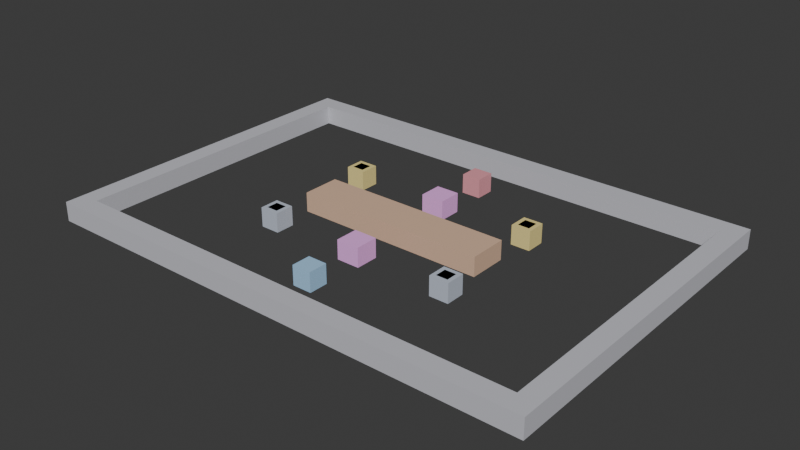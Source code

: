 # Source: 2D_.blend  (saved by Blender 4.5.91; exported with 4.5.12 LTS)
import bpy
from mathutils import Matrix  # noqa: F401  (used for matrix-valued properties, if any)

bpy.ops.wm.read_factory_settings(use_empty=True)
scene = bpy.context.scene
scene.name = '2D寻路示例'

# ---- collections
col_collection = bpy.data.collections.new('Collection'); scene.collection.children.link(col_collection)

# ---- materials (node trees are filled in below, after node groups)
mat_x = bpy.data.materials.new('墙_上_材质')
mat_x_1 = bpy.data.materials.new('墙_下_材质')
mat_x_2 = bpy.data.materials.new('墙_左_材质')
mat_x_3 = bpy.data.materials.new('墙_右_材质')
mat_x_4 = bpy.data.materials.new('中间障碍_材质')
mat_x_5 = bpy.data.materials.new('追踪者_材质')
mat_x_6 = bpy.data.materials.new('小玩家_材质')
mat_x_7 = bpy.data.materials.new('避障甲_材质')
mat_x_8 = bpy.data.materials.new('避障乙_材质')
mat_x_9 = bpy.data.materials.new('终点甲_材质')
mat_x_10 = bpy.data.materials.new('终点乙_材质')
mat_x_11 = bpy.data.materials.new('对照丙_材质')
mat_x_12 = bpy.data.materials.new('对照丁_材质')
mat_x_13 = bpy.data.materials.new('终点丙_材质')
mat_x_14 = bpy.data.materials.new('终点丁_材质')
mat_x_15 = bpy.data.materials.new('幽灵甲_材质')
mat_x_16 = bpy.data.materials.new('幽灵乙_材质')

# ---- material node trees
mat_x.use_nodes = True; mat_x.node_tree.nodes.clear()
_N = mat_x.node_tree.nodes; _L = mat_x.node_tree.links
n0 = _N.new('ShaderNodeBsdfPrincipled'); n0.name = 'Principled BSDF'; n0.location = (-200, 100)
n0.inputs[0].default_value = (0.6, 0.6, 0.65, 1.0)
n1 = _N.new('ShaderNodeOutputMaterial'); n1.name = 'Material Output'; n1.location = (200, 100)
_L.new(n0.outputs[0], n1.inputs[0])
n1.is_active_output = True
mat_x_1.use_nodes = True; mat_x_1.node_tree.nodes.clear()
_N = mat_x_1.node_tree.nodes; _L = mat_x_1.node_tree.links
n0 = _N.new('ShaderNodeBsdfPrincipled'); n0.name = 'Principled BSDF'; n0.location = (-200, 100)
n0.inputs[0].default_value = (0.6, 0.6, 0.65, 1.0)
n1 = _N.new('ShaderNodeOutputMaterial'); n1.name = 'Material Output'; n1.location = (200, 100)
_L.new(n0.outputs[0], n1.inputs[0])
n1.is_active_output = True
mat_x_2.use_nodes = True; mat_x_2.node_tree.nodes.clear()
_N = mat_x_2.node_tree.nodes; _L = mat_x_2.node_tree.links
n0 = _N.new('ShaderNodeBsdfPrincipled'); n0.name = 'Principled BSDF'; n0.location = (-200, 100)
n0.inputs[0].default_value = (0.6, 0.6, 0.65, 1.0)
n1 = _N.new('ShaderNodeOutputMaterial'); n1.name = 'Material Output'; n1.location = (200, 100)
_L.new(n0.outputs[0], n1.inputs[0])
n1.is_active_output = True
mat_x_3.use_nodes = True; mat_x_3.node_tree.nodes.clear()
_N = mat_x_3.node_tree.nodes; _L = mat_x_3.node_tree.links
n0 = _N.new('ShaderNodeBsdfPrincipled'); n0.name = 'Principled BSDF'; n0.location = (-200, 100)
n0.inputs[0].default_value = (0.6, 0.6, 0.65, 1.0)
n1 = _N.new('ShaderNodeOutputMaterial'); n1.name = 'Material Output'; n1.location = (200, 100)
_L.new(n0.outputs[0], n1.inputs[0])
n1.is_active_output = True
mat_x_4.use_nodes = True; mat_x_4.node_tree.nodes.clear()
_N = mat_x_4.node_tree.nodes; _L = mat_x_4.node_tree.links
n0 = _N.new('ShaderNodeBsdfPrincipled'); n0.name = 'Principled BSDF'; n0.location = (-200, 100)
n0.inputs[0].default_value = (0.75, 0.5, 0.35, 1.0)
n1 = _N.new('ShaderNodeOutputMaterial'); n1.name = 'Material Output'; n1.location = (200, 100)
_L.new(n0.outputs[0], n1.inputs[0])
n1.is_active_output = True
mat_x_5.use_nodes = True; mat_x_5.node_tree.nodes.clear()
_N = mat_x_5.node_tree.nodes; _L = mat_x_5.node_tree.links
n0 = _N.new('ShaderNodeBsdfPrincipled'); n0.name = 'Principled BSDF'; n0.location = (-200, 100)
n0.inputs[0].default_value = (0.85, 0.35, 0.4, 1.0)
n1 = _N.new('ShaderNodeOutputMaterial'); n1.name = 'Material Output'; n1.location = (200, 100)
_L.new(n0.outputs[0], n1.inputs[0])
n1.is_active_output = True
mat_x_6.use_nodes = True; mat_x_6.node_tree.nodes.clear()
_N = mat_x_6.node_tree.nodes; _L = mat_x_6.node_tree.links
n0 = _N.new('ShaderNodeBsdfPrincipled'); n0.name = 'Principled BSDF'; n0.location = (-200, 100)
n0.inputs[0].default_value = (0.4, 0.65, 0.9, 1.0)
n1 = _N.new('ShaderNodeOutputMaterial'); n1.name = 'Material Output'; n1.location = (200, 100)
_L.new(n0.outputs[0], n1.inputs[0])
n1.is_active_output = True
mat_x_7.use_nodes = True; mat_x_7.node_tree.nodes.clear()
_N = mat_x_7.node_tree.nodes; _L = mat_x_7.node_tree.links
n0 = _N.new('ShaderNodeBsdfPrincipled'); n0.name = 'Principled BSDF'; n0.location = (-200, 100)
n0.inputs[0].default_value = (0.9, 0.75, 0.3, 1.0)
n1 = _N.new('ShaderNodeOutputMaterial'); n1.name = 'Material Output'; n1.location = (200, 100)
_L.new(n0.outputs[0], n1.inputs[0])
n1.is_active_output = True
mat_x_8.use_nodes = True; mat_x_8.node_tree.nodes.clear()
_N = mat_x_8.node_tree.nodes; _L = mat_x_8.node_tree.links
n0 = _N.new('ShaderNodeBsdfPrincipled'); n0.name = 'Principled BSDF'; n0.location = (-200, 100)
n0.inputs[0].default_value = (0.9, 0.75, 0.3, 1.0)
n1 = _N.new('ShaderNodeOutputMaterial'); n1.name = 'Material Output'; n1.location = (200, 100)
_L.new(n0.outputs[0], n1.inputs[0])
n1.is_active_output = True
mat_x_9.use_nodes = True; mat_x_9.node_tree.nodes.clear()
_N = mat_x_9.node_tree.nodes; _L = mat_x_9.node_tree.links
n0 = _N.new('ShaderNodeBsdfPrincipled'); n0.name = 'Principled BSDF'; n0.location = (-200, 100)
n0.inputs[0].default_value = (0.45, 0.9, 0.5, 1.0)
n1 = _N.new('ShaderNodeOutputMaterial'); n1.name = 'Material Output'; n1.location = (200, 100)
_L.new(n0.outputs[0], n1.inputs[0])
n1.is_active_output = True
mat_x_10.use_nodes = True; mat_x_10.node_tree.nodes.clear()
_N = mat_x_10.node_tree.nodes; _L = mat_x_10.node_tree.links
n0 = _N.new('ShaderNodeBsdfPrincipled'); n0.name = 'Principled BSDF'; n0.location = (-200, 100)
n0.inputs[0].default_value = (0.45, 0.9, 0.5, 1.0)
n1 = _N.new('ShaderNodeOutputMaterial'); n1.name = 'Material Output'; n1.location = (200, 100)
_L.new(n0.outputs[0], n1.inputs[0])
n1.is_active_output = True
mat_x_11.use_nodes = True; mat_x_11.node_tree.nodes.clear()
_N = mat_x_11.node_tree.nodes; _L = mat_x_11.node_tree.links
n0 = _N.new('ShaderNodeBsdfPrincipled'); n0.name = 'Principled BSDF'; n0.location = (-200, 100)
n0.inputs[0].default_value = (0.55, 0.6, 0.7, 1.0)
n1 = _N.new('ShaderNodeOutputMaterial'); n1.name = 'Material Output'; n1.location = (200, 100)
_L.new(n0.outputs[0], n1.inputs[0])
n1.is_active_output = True
mat_x_12.use_nodes = True; mat_x_12.node_tree.nodes.clear()
_N = mat_x_12.node_tree.nodes; _L = mat_x_12.node_tree.links
n0 = _N.new('ShaderNodeBsdfPrincipled'); n0.name = 'Principled BSDF'; n0.location = (-200, 100)
n0.inputs[0].default_value = (0.55, 0.6, 0.7, 1.0)
n1 = _N.new('ShaderNodeOutputMaterial'); n1.name = 'Material Output'; n1.location = (200, 100)
_L.new(n0.outputs[0], n1.inputs[0])
n1.is_active_output = True
mat_x_13.use_nodes = True; mat_x_13.node_tree.nodes.clear()
_N = mat_x_13.node_tree.nodes; _L = mat_x_13.node_tree.links
n0 = _N.new('ShaderNodeBsdfPrincipled'); n0.name = 'Principled BSDF'; n0.location = (-200, 100)
n0.inputs[0].default_value = (0.45, 0.9, 0.5, 1.0)
n1 = _N.new('ShaderNodeOutputMaterial'); n1.name = 'Material Output'; n1.location = (200, 100)
_L.new(n0.outputs[0], n1.inputs[0])
n1.is_active_output = True
mat_x_14.use_nodes = True; mat_x_14.node_tree.nodes.clear()
_N = mat_x_14.node_tree.nodes; _L = mat_x_14.node_tree.links
n0 = _N.new('ShaderNodeBsdfPrincipled'); n0.name = 'Principled BSDF'; n0.location = (-200, 100)
n0.inputs[0].default_value = (0.45, 0.9, 0.5, 1.0)
n1 = _N.new('ShaderNodeOutputMaterial'); n1.name = 'Material Output'; n1.location = (200, 100)
_L.new(n0.outputs[0], n1.inputs[0])
n1.is_active_output = True
mat_x_15.use_nodes = True; mat_x_15.node_tree.nodes.clear()
_N = mat_x_15.node_tree.nodes; _L = mat_x_15.node_tree.links
n0 = _N.new('ShaderNodeBsdfPrincipled'); n0.name = 'Principled BSDF'; n0.location = (-200, 100)
n0.inputs[0].default_value = (0.95, 0.45, 0.95, 1.0)
n1 = _N.new('ShaderNodeOutputMaterial'); n1.name = 'Material Output'; n1.location = (200, 100)
_L.new(n0.outputs[0], n1.inputs[0])
n1.is_active_output = True
mat_x_16.use_nodes = True; mat_x_16.node_tree.nodes.clear()
_N = mat_x_16.node_tree.nodes; _L = mat_x_16.node_tree.links
n0 = _N.new('ShaderNodeBsdfPrincipled'); n0.name = 'Principled BSDF'; n0.location = (-200, 100)
n0.inputs[0].default_value = (0.95, 0.45, 0.95, 1.0)
n1 = _N.new('ShaderNodeOutputMaterial'); n1.name = 'Material Output'; n1.location = (200, 100)
_L.new(n0.outputs[0], n1.inputs[0])
n1.is_active_output = True

# ---- world
world_world = bpy.data.worlds.new('World'); scene.world = world_world
world_world.use_nodes = True; world_world.node_tree.nodes.clear()
_N = world_world.node_tree.nodes; _L = world_world.node_tree.links
n0 = _N.new('ShaderNodeOutputWorld'); n0.name = 'World Output'; n0.location = (200, 100)
n1 = _N.new('ShaderNodeBackground'); n1.name = 'Background'; n1.location = (-200, 100)
n1.inputs[0].default_value = (0.05088, 0.05088, 0.05088, 1.0)
_L.new(n1.outputs[0], n0.inputs[0])
n0.is_active_output = True
world_world.color = (0.05088, 0.05088, 0.05088)
world_world.sun_shadow_jitter_overblur = 0.0

# ---- meshes
me_cube = bpy.data.meshes.new('Cube')
me_cube.from_pydata([(-13.0, -0.5, -0.5), (-13.0, -0.5, 0.5), (-13.0, 0.5, -0.5), (-13.0, 0.5, 0.5), (13.0, -0.5, -0.5), (13.0, -0.5, 0.5), (13.0, 0.5, -0.5), (13.0, 0.5, 0.5)], [], [(0, 1, 3, 2), (2, 3, 7, 6), (6, 7, 5, 4), (4, 5, 1, 0), (2, 6, 4, 0), (7, 3, 1, 5)])
_uv = me_cube.uv_layers.new(name='UVMap')
_uv.uv.foreach_set('vector', [0.375, 0.0, 0.625, 0.0, 0.625, 0.25, 0.375, 0.25, 0.375, 0.25, 0.625, 0.25, 0.625, 0.5, 0.375, 0.5, 0.375, 0.5, 0.625, 0.5, 0.625, 0.75, 0.375, 0.75, 0.375, 0.75, 0.625, 0.75, 0.625, 1.0, 0.375, 1.0, 0.125, 0.5, 0.375, 0.5, 0.375, 0.75, 0.125, 0.75, 0.625, 0.5, 0.875, 0.5, 0.875, 0.75, 0.625, 0.75])
me_cube.materials.append(mat_x)
me_cube.update()
me_cube_001 = bpy.data.meshes.new('Cube.001')
me_cube_001.from_pydata([(-13.0, -0.5, -0.5), (-13.0, -0.5, 0.5), (-13.0, 0.5, -0.5), (-13.0, 0.5, 0.5), (13.0, -0.5, -0.5), (13.0, -0.5, 0.5), (13.0, 0.5, -0.5), (13.0, 0.5, 0.5)], [], [(0, 1, 3, 2), (2, 3, 7, 6), (6, 7, 5, 4), (4, 5, 1, 0), (2, 6, 4, 0), (7, 3, 1, 5)])
_uv = me_cube_001.uv_layers.new(name='UVMap')
_uv.uv.foreach_set('vector', [0.375, 0.0, 0.625, 0.0, 0.625, 0.25, 0.375, 0.25, 0.375, 0.25, 0.625, 0.25, 0.625, 0.5, 0.375, 0.5, 0.375, 0.5, 0.625, 0.5, 0.625, 0.75, 0.375, 0.75, 0.375, 0.75, 0.625, 0.75, 0.625, 1.0, 0.375, 1.0, 0.125, 0.5, 0.375, 0.5, 0.375, 0.75, 0.125, 0.75, 0.625, 0.5, 0.875, 0.5, 0.875, 0.75, 0.625, 0.75])
me_cube_001.materials.append(mat_x_1)
me_cube_001.update()
me_cube_002 = bpy.data.meshes.new('Cube.002')
me_cube_002.from_pydata([(-0.5, -8.0, -0.5), (-0.5, -8.0, 0.5), (-0.5, 8.0, -0.5), (-0.5, 8.0, 0.5), (0.5, -8.0, -0.5), (0.5, -8.0, 0.5), (0.5, 8.0, -0.5), (0.5, 8.0, 0.5)], [], [(0, 1, 3, 2), (2, 3, 7, 6), (6, 7, 5, 4), (4, 5, 1, 0), (2, 6, 4, 0), (7, 3, 1, 5)])
_uv = me_cube_002.uv_layers.new(name='UVMap')
_uv.uv.foreach_set('vector', [0.375, 0.0, 0.625, 0.0, 0.625, 0.25, 0.375, 0.25, 0.375, 0.25, 0.625, 0.25, 0.625, 0.5, 0.375, 0.5, 0.375, 0.5, 0.625, 0.5, 0.625, 0.75, 0.375, 0.75, 0.375, 0.75, 0.625, 0.75, 0.625, 1.0, 0.375, 1.0, 0.125, 0.5, 0.375, 0.5, 0.375, 0.75, 0.125, 0.75, 0.625, 0.5, 0.875, 0.5, 0.875, 0.75, 0.625, 0.75])
me_cube_002.materials.append(mat_x_2)
me_cube_002.update()
me_cube_003 = bpy.data.meshes.new('Cube.003')
me_cube_003.from_pydata([(-0.5, -8.0, -0.5), (-0.5, -8.0, 0.5), (-0.5, 8.0, -0.5), (-0.5, 8.0, 0.5), (0.5, -8.0, -0.5), (0.5, -8.0, 0.5), (0.5, 8.0, -0.5), (0.5, 8.0, 0.5)], [], [(0, 1, 3, 2), (2, 3, 7, 6), (6, 7, 5, 4), (4, 5, 1, 0), (2, 6, 4, 0), (7, 3, 1, 5)])
_uv = me_cube_003.uv_layers.new(name='UVMap')
_uv.uv.foreach_set('vector', [0.375, 0.0, 0.625, 0.0, 0.625, 0.25, 0.375, 0.25, 0.375, 0.25, 0.625, 0.25, 0.625, 0.5, 0.375, 0.5, 0.375, 0.5, 0.625, 0.5, 0.625, 0.75, 0.375, 0.75, 0.375, 0.75, 0.625, 0.75, 0.625, 1.0, 0.375, 1.0, 0.125, 0.5, 0.375, 0.5, 0.375, 0.75, 0.125, 0.75, 0.625, 0.5, 0.875, 0.5, 0.875, 0.75, 0.625, 0.75])
me_cube_003.materials.append(mat_x_3)
me_cube_003.update()
me_cube_004 = bpy.data.meshes.new('Cube.004')
me_cube_004.from_pydata([(-5.0, -1.0, -0.5), (-5.0, -1.0, 0.5), (-5.0, 1.0, -0.5), (-5.0, 1.0, 0.5), (5.0, -1.0, -0.5), (5.0, -1.0, 0.5), (5.0, 1.0, -0.5), (5.0, 1.0, 0.5)], [], [(0, 1, 3, 2), (2, 3, 7, 6), (6, 7, 5, 4), (4, 5, 1, 0), (2, 6, 4, 0), (7, 3, 1, 5)])
_uv = me_cube_004.uv_layers.new(name='UVMap')
_uv.uv.foreach_set('vector', [0.375, 0.0, 0.625, 0.0, 0.625, 0.25, 0.375, 0.25, 0.375, 0.25, 0.625, 0.25, 0.625, 0.5, 0.375, 0.5, 0.375, 0.5, 0.625, 0.5, 0.625, 0.75, 0.375, 0.75, 0.375, 0.75, 0.625, 0.75, 0.625, 1.0, 0.375, 1.0, 0.125, 0.5, 0.375, 0.5, 0.375, 0.75, 0.125, 0.75, 0.625, 0.5, 0.875, 0.5, 0.875, 0.75, 0.625, 0.75])
me_cube_004.materials.append(mat_x_4)
me_cube_004.update()
me_cube_005 = bpy.data.meshes.new('Cube.005')
me_cube_005.from_pydata([(-0.5, -0.5, -0.5), (-0.5, -0.5, 0.5), (-0.5, 0.5, -0.5), (-0.5, 0.5, 0.5), (0.5, -0.5, -0.5), (0.5, -0.5, 0.5), (0.5, 0.5, -0.5), (0.5, 0.5, 0.5)], [], [(0, 1, 3, 2), (2, 3, 7, 6), (6, 7, 5, 4), (4, 5, 1, 0), (2, 6, 4, 0), (7, 3, 1, 5)])
_uv = me_cube_005.uv_layers.new(name='UVMap')
_uv.uv.foreach_set('vector', [0.375, 0.0, 0.625, 0.0, 0.625, 0.25, 0.375, 0.25, 0.375, 0.25, 0.625, 0.25, 0.625, 0.5, 0.375, 0.5, 0.375, 0.5, 0.625, 0.5, 0.625, 0.75, 0.375, 0.75, 0.375, 0.75, 0.625, 0.75, 0.625, 1.0, 0.375, 1.0, 0.125, 0.5, 0.375, 0.5, 0.375, 0.75, 0.125, 0.75, 0.625, 0.5, 0.875, 0.5, 0.875, 0.75, 0.625, 0.75])
me_cube_005.materials.append(mat_x_5)
me_cube_005.update()
me_cube_006 = bpy.data.meshes.new('Cube.006')
me_cube_006.from_pydata([(-0.5, -0.5, -0.5), (-0.5, -0.5, 0.5), (-0.5, 0.5, -0.5), (-0.5, 0.5, 0.5), (0.5, -0.5, -0.5), (0.5, -0.5, 0.5), (0.5, 0.5, -0.5), (0.5, 0.5, 0.5)], [], [(0, 1, 3, 2), (2, 3, 7, 6), (6, 7, 5, 4), (4, 5, 1, 0), (2, 6, 4, 0), (7, 3, 1, 5)])
_uv = me_cube_006.uv_layers.new(name='UVMap')
_uv.uv.foreach_set('vector', [0.375, 0.0, 0.625, 0.0, 0.625, 0.25, 0.375, 0.25, 0.375, 0.25, 0.625, 0.25, 0.625, 0.5, 0.375, 0.5, 0.375, 0.5, 0.625, 0.5, 0.625, 0.75, 0.375, 0.75, 0.375, 0.75, 0.625, 0.75, 0.625, 1.0, 0.375, 1.0, 0.125, 0.5, 0.375, 0.5, 0.375, 0.75, 0.125, 0.75, 0.625, 0.5, 0.875, 0.5, 0.875, 0.75, 0.625, 0.75])
me_cube_006.materials.append(mat_x_6)
me_cube_006.update()
me_cube_007 = bpy.data.meshes.new('Cube.007')
me_cube_007.from_pydata([(-0.5, -0.5, -0.5), (-0.5, -0.5, 0.5), (-0.5, 0.5, -0.5), (-0.5, 0.5, 0.5), (0.5, -0.5, -0.5), (0.5, -0.5, 0.5), (0.5, 0.5, -0.5), (0.5, 0.5, 0.5)], [], [(0, 1, 3, 2), (2, 3, 7, 6), (6, 7, 5, 4), (4, 5, 1, 0), (2, 6, 4, 0), (7, 3, 1, 5)])
_uv = me_cube_007.uv_layers.new(name='UVMap')
_uv.uv.foreach_set('vector', [0.375, 0.0, 0.625, 0.0, 0.625, 0.25, 0.375, 0.25, 0.375, 0.25, 0.625, 0.25, 0.625, 0.5, 0.375, 0.5, 0.375, 0.5, 0.625, 0.5, 0.625, 0.75, 0.375, 0.75, 0.375, 0.75, 0.625, 0.75, 0.625, 1.0, 0.375, 1.0, 0.125, 0.5, 0.375, 0.5, 0.375, 0.75, 0.125, 0.75, 0.625, 0.5, 0.875, 0.5, 0.875, 0.75, 0.625, 0.75])
me_cube_007.materials.append(mat_x_7)
me_cube_007.update()
me_cube_008 = bpy.data.meshes.new('Cube.008')
me_cube_008.from_pydata([(-0.5, -0.5, -0.5), (-0.5, -0.5, 0.5), (-0.5, 0.5, -0.5), (-0.5, 0.5, 0.5), (0.5, -0.5, -0.5), (0.5, -0.5, 0.5), (0.5, 0.5, -0.5), (0.5, 0.5, 0.5)], [], [(0, 1, 3, 2), (2, 3, 7, 6), (6, 7, 5, 4), (4, 5, 1, 0), (2, 6, 4, 0), (7, 3, 1, 5)])
_uv = me_cube_008.uv_layers.new(name='UVMap')
_uv.uv.foreach_set('vector', [0.375, 0.0, 0.625, 0.0, 0.625, 0.25, 0.375, 0.25, 0.375, 0.25, 0.625, 0.25, 0.625, 0.5, 0.375, 0.5, 0.375, 0.5, 0.625, 0.5, 0.625, 0.75, 0.375, 0.75, 0.375, 0.75, 0.625, 0.75, 0.625, 1.0, 0.375, 1.0, 0.125, 0.5, 0.375, 0.5, 0.375, 0.75, 0.125, 0.75, 0.625, 0.5, 0.875, 0.5, 0.875, 0.75, 0.625, 0.75])
me_cube_008.materials.append(mat_x_8)
me_cube_008.update()
me_cube_009 = bpy.data.meshes.new('Cube.009')
me_cube_009.from_pydata([(-0.3, -0.3, -0.5), (-0.3, -0.3, 0.5), (-0.3, 0.3, -0.5), (-0.3, 0.3, 0.5), (0.3, -0.3, -0.5), (0.3, -0.3, 0.5), (0.3, 0.3, -0.5), (0.3, 0.3, 0.5)], [], [(0, 1, 3, 2), (2, 3, 7, 6), (6, 7, 5, 4), (4, 5, 1, 0), (2, 6, 4, 0), (7, 3, 1, 5)])
_uv = me_cube_009.uv_layers.new(name='UVMap')
_uv.uv.foreach_set('vector', [0.375, 0.0, 0.625, 0.0, 0.625, 0.25, 0.375, 0.25, 0.375, 0.25, 0.625, 0.25, 0.625, 0.5, 0.375, 0.5, 0.375, 0.5, 0.625, 0.5, 0.625, 0.75, 0.375, 0.75, 0.375, 0.75, 0.625, 0.75, 0.625, 1.0, 0.375, 1.0, 0.125, 0.5, 0.375, 0.5, 0.375, 0.75, 0.125, 0.75, 0.625, 0.5, 0.875, 0.5, 0.875, 0.75, 0.625, 0.75])
me_cube_009.materials.append(mat_x_9)
me_cube_009.update()
me_cube_010 = bpy.data.meshes.new('Cube.010')
me_cube_010.from_pydata([(-0.3, -0.3, -0.5), (-0.3, -0.3, 0.5), (-0.3, 0.3, -0.5), (-0.3, 0.3, 0.5), (0.3, -0.3, -0.5), (0.3, -0.3, 0.5), (0.3, 0.3, -0.5), (0.3, 0.3, 0.5)], [], [(0, 1, 3, 2), (2, 3, 7, 6), (6, 7, 5, 4), (4, 5, 1, 0), (2, 6, 4, 0), (7, 3, 1, 5)])
_uv = me_cube_010.uv_layers.new(name='UVMap')
_uv.uv.foreach_set('vector', [0.375, 0.0, 0.625, 0.0, 0.625, 0.25, 0.375, 0.25, 0.375, 0.25, 0.625, 0.25, 0.625, 0.5, 0.375, 0.5, 0.375, 0.5, 0.625, 0.5, 0.625, 0.75, 0.375, 0.75, 0.375, 0.75, 0.625, 0.75, 0.625, 1.0, 0.375, 1.0, 0.125, 0.5, 0.375, 0.5, 0.375, 0.75, 0.125, 0.75, 0.625, 0.5, 0.875, 0.5, 0.875, 0.75, 0.625, 0.75])
me_cube_010.materials.append(mat_x_10)
me_cube_010.update()
me_cube_011 = bpy.data.meshes.new('Cube.011')
me_cube_011.from_pydata([(-0.5, -0.5, -0.5), (-0.5, -0.5, 0.5), (-0.5, 0.5, -0.5), (-0.5, 0.5, 0.5), (0.5, -0.5, -0.5), (0.5, -0.5, 0.5), (0.5, 0.5, -0.5), (0.5, 0.5, 0.5)], [], [(0, 1, 3, 2), (2, 3, 7, 6), (6, 7, 5, 4), (4, 5, 1, 0), (2, 6, 4, 0), (7, 3, 1, 5)])
_uv = me_cube_011.uv_layers.new(name='UVMap')
_uv.uv.foreach_set('vector', [0.375, 0.0, 0.625, 0.0, 0.625, 0.25, 0.375, 0.25, 0.375, 0.25, 0.625, 0.25, 0.625, 0.5, 0.375, 0.5, 0.375, 0.5, 0.625, 0.5, 0.625, 0.75, 0.375, 0.75, 0.375, 0.75, 0.625, 0.75, 0.625, 1.0, 0.375, 1.0, 0.125, 0.5, 0.375, 0.5, 0.375, 0.75, 0.125, 0.75, 0.625, 0.5, 0.875, 0.5, 0.875, 0.75, 0.625, 0.75])
me_cube_011.materials.append(mat_x_11)
me_cube_011.update()
me_cube_012 = bpy.data.meshes.new('Cube.012')
me_cube_012.from_pydata([(-0.5, -0.5, -0.5), (-0.5, -0.5, 0.5), (-0.5, 0.5, -0.5), (-0.5, 0.5, 0.5), (0.5, -0.5, -0.5), (0.5, -0.5, 0.5), (0.5, 0.5, -0.5), (0.5, 0.5, 0.5)], [], [(0, 1, 3, 2), (2, 3, 7, 6), (6, 7, 5, 4), (4, 5, 1, 0), (2, 6, 4, 0), (7, 3, 1, 5)])
_uv = me_cube_012.uv_layers.new(name='UVMap')
_uv.uv.foreach_set('vector', [0.375, 0.0, 0.625, 0.0, 0.625, 0.25, 0.375, 0.25, 0.375, 0.25, 0.625, 0.25, 0.625, 0.5, 0.375, 0.5, 0.375, 0.5, 0.625, 0.5, 0.625, 0.75, 0.375, 0.75, 0.375, 0.75, 0.625, 0.75, 0.625, 1.0, 0.375, 1.0, 0.125, 0.5, 0.375, 0.5, 0.375, 0.75, 0.125, 0.75, 0.625, 0.5, 0.875, 0.5, 0.875, 0.75, 0.625, 0.75])
me_cube_012.materials.append(mat_x_12)
me_cube_012.update()
me_cube_013 = bpy.data.meshes.new('Cube.013')
me_cube_013.from_pydata([(-0.3, -0.3, -0.5), (-0.3, -0.3, 0.5), (-0.3, 0.3, -0.5), (-0.3, 0.3, 0.5), (0.3, -0.3, -0.5), (0.3, -0.3, 0.5), (0.3, 0.3, -0.5), (0.3, 0.3, 0.5)], [], [(0, 1, 3, 2), (2, 3, 7, 6), (6, 7, 5, 4), (4, 5, 1, 0), (2, 6, 4, 0), (7, 3, 1, 5)])
_uv = me_cube_013.uv_layers.new(name='UVMap')
_uv.uv.foreach_set('vector', [0.375, 0.0, 0.625, 0.0, 0.625, 0.25, 0.375, 0.25, 0.375, 0.25, 0.625, 0.25, 0.625, 0.5, 0.375, 0.5, 0.375, 0.5, 0.625, 0.5, 0.625, 0.75, 0.375, 0.75, 0.375, 0.75, 0.625, 0.75, 0.625, 1.0, 0.375, 1.0, 0.125, 0.5, 0.375, 0.5, 0.375, 0.75, 0.125, 0.75, 0.625, 0.5, 0.875, 0.5, 0.875, 0.75, 0.625, 0.75])
me_cube_013.materials.append(mat_x_13)
me_cube_013.update()
me_cube_014 = bpy.data.meshes.new('Cube.014')
me_cube_014.from_pydata([(-0.3, -0.3, -0.5), (-0.3, -0.3, 0.5), (-0.3, 0.3, -0.5), (-0.3, 0.3, 0.5), (0.3, -0.3, -0.5), (0.3, -0.3, 0.5), (0.3, 0.3, -0.5), (0.3, 0.3, 0.5)], [], [(0, 1, 3, 2), (2, 3, 7, 6), (6, 7, 5, 4), (4, 5, 1, 0), (2, 6, 4, 0), (7, 3, 1, 5)])
_uv = me_cube_014.uv_layers.new(name='UVMap')
_uv.uv.foreach_set('vector', [0.375, 0.0, 0.625, 0.0, 0.625, 0.25, 0.375, 0.25, 0.375, 0.25, 0.625, 0.25, 0.625, 0.5, 0.375, 0.5, 0.375, 0.5, 0.625, 0.5, 0.625, 0.75, 0.375, 0.75, 0.375, 0.75, 0.625, 0.75, 0.625, 1.0, 0.375, 1.0, 0.125, 0.5, 0.375, 0.5, 0.375, 0.75, 0.125, 0.75, 0.625, 0.5, 0.875, 0.5, 0.875, 0.75, 0.625, 0.75])
me_cube_014.materials.append(mat_x_14)
me_cube_014.update()
me_cube_015 = bpy.data.meshes.new('Cube.015')
me_cube_015.from_pydata([(-0.6, -0.6, -0.5), (-0.6, -0.6, 0.5), (-0.6, 0.6, -0.5), (-0.6, 0.6, 0.5), (0.6, -0.6, -0.5), (0.6, -0.6, 0.5), (0.6, 0.6, -0.5), (0.6, 0.6, 0.5)], [], [(0, 1, 3, 2), (2, 3, 7, 6), (6, 7, 5, 4), (4, 5, 1, 0), (2, 6, 4, 0), (7, 3, 1, 5)])
_uv = me_cube_015.uv_layers.new(name='UVMap')
_uv.uv.foreach_set('vector', [0.375, 0.0, 0.625, 0.0, 0.625, 0.25, 0.375, 0.25, 0.375, 0.25, 0.625, 0.25, 0.625, 0.5, 0.375, 0.5, 0.375, 0.5, 0.625, 0.5, 0.625, 0.75, 0.375, 0.75, 0.375, 0.75, 0.625, 0.75, 0.625, 1.0, 0.375, 1.0, 0.125, 0.5, 0.375, 0.5, 0.375, 0.75, 0.125, 0.75, 0.625, 0.5, 0.875, 0.5, 0.875, 0.75, 0.625, 0.75])
me_cube_015.materials.append(mat_x_15)
me_cube_015.update()
me_cube_016 = bpy.data.meshes.new('Cube.016')
me_cube_016.from_pydata([(-0.6, -0.6, -0.5), (-0.6, -0.6, 0.5), (-0.6, 0.6, -0.5), (-0.6, 0.6, 0.5), (0.6, -0.6, -0.5), (0.6, -0.6, 0.5), (0.6, 0.6, -0.5), (0.6, 0.6, 0.5)], [], [(0, 1, 3, 2), (2, 3, 7, 6), (6, 7, 5, 4), (4, 5, 1, 0), (2, 6, 4, 0), (7, 3, 1, 5)])
_uv = me_cube_016.uv_layers.new(name='UVMap')
_uv.uv.foreach_set('vector', [0.375, 0.0, 0.625, 0.0, 0.625, 0.25, 0.375, 0.25, 0.375, 0.25, 0.625, 0.25, 0.625, 0.5, 0.375, 0.5, 0.375, 0.5, 0.625, 0.5, 0.625, 0.75, 0.375, 0.75, 0.375, 0.75, 0.625, 0.75, 0.625, 1.0, 0.375, 1.0, 0.125, 0.5, 0.375, 0.5, 0.375, 0.75, 0.125, 0.75, 0.625, 0.5, 0.875, 0.5, 0.875, 0.75, 0.625, 0.75])
me_cube_016.materials.append(mat_x_16)
me_cube_016.update()

# ---- objects
ob_x = bpy.data.objects.new('墙_上', me_cube)
ob_x_1 = bpy.data.objects.new('墙_下', me_cube_001)
ob_x_2 = bpy.data.objects.new('墙_左', me_cube_002)
ob_x_3 = bpy.data.objects.new('墙_右', me_cube_003)
ob_x_4 = bpy.data.objects.new('中间障碍', me_cube_004)
ob_x_5 = bpy.data.objects.new('追踪者', me_cube_005)
ob_x_6 = bpy.data.objects.new('小玩家', me_cube_006)
ob_x_7 = bpy.data.objects.new('避障甲', me_cube_007)
ob_x_8 = bpy.data.objects.new('避障乙', me_cube_008)
ob_x_9 = bpy.data.objects.new('终点甲', me_cube_009)
ob_x_10 = bpy.data.objects.new('终点乙', me_cube_010)
ob_x_11 = bpy.data.objects.new('对照丙', me_cube_011)
ob_x_12 = bpy.data.objects.new('对照丁', me_cube_012)
ob_x_13 = bpy.data.objects.new('终点丙', me_cube_013)
ob_x_14 = bpy.data.objects.new('终点丁', me_cube_014)
ob_x_15 = bpy.data.objects.new('幽灵甲', me_cube_015)
ob_x_16 = bpy.data.objects.new('幽灵乙', me_cube_016)

# ---- transforms, parenting, visibility, modifiers, constraints
ob_x.location = (0.0, 8.5, 0.0)
ob_x_1.location = (0.0, -8.5, 0.0)
ob_x_2.location = (-12.5, 0.0, 0.0)
ob_x_3.location = (12.5, 0.0, 0.0)
ob_x_4.location = (0.0, 0.0, 0.0)
ob_x_5.location = (0.0, 6.0, 0.0)
ob_x_6.location = (0.0, -6.0, 0.0)
ob_x_7.location = (-5.0, 3.0, 0.0)
ob_x_8.location = (5.0, 3.0, 0.0)
ob_x_9.location = (5.0, 3.0, 0.0)
ob_x_10.location = (-5.0, 3.0, 0.0)
ob_x_11.location = (-5.0, -3.0, 0.0)
ob_x_12.location = (5.0, -3.0, 0.0)
ob_x_13.location = (5.0, -3.0, 0.0)
ob_x_14.location = (-5.0, -3.0, 0.0)
ob_x_15.location = (0.0, 3.0, 0.0)
ob_x_16.location = (0.0, -3.0, 0.0)

# ---- collection membership
col_collection.objects.link(ob_x)
col_collection.objects.link(ob_x_1)
col_collection.objects.link(ob_x_2)
col_collection.objects.link(ob_x_3)
col_collection.objects.link(ob_x_4)
col_collection.objects.link(ob_x_5)
col_collection.objects.link(ob_x_6)
col_collection.objects.link(ob_x_7)
col_collection.objects.link(ob_x_8)
col_collection.objects.link(ob_x_9)
col_collection.objects.link(ob_x_10)
col_collection.objects.link(ob_x_11)
col_collection.objects.link(ob_x_12)
col_collection.objects.link(ob_x_13)
col_collection.objects.link(ob_x_14)
col_collection.objects.link(ob_x_15)
col_collection.objects.link(ob_x_16)

# ---- scene / render settings (as saved in the file)
scene.frame_start = 1; scene.frame_end = 250; scene.frame_set(1)
scene.render.engine = 'BLENDER_EEVEE_NEXT'
bpy.context.view_layer.update()

# ---- added for rendering (the .blend has no active camera and no usable light): camera, sun
cam_auto = bpy.data.cameras.new('AutoCamera')
cam_auto.lens = 50.0
cam_auto.sensor_width = 36.0
cam_auto.clip_end = 1000.0
ob_auto_camera = bpy.data.objects.new('AutoCamera', cam_auto)
scene.collection.objects.link(ob_auto_camera)
ob_auto_camera.location = (29.2728, -35.1274, 23.4182)
ob_auto_camera.rotation_euler = (1.09748, -7.21219e-08, 0.694738)
scene.camera = ob_auto_camera
light_auto_sun = bpy.data.lights.new('AutoSun', 'SUN')
light_auto_sun.energy = 3.0
light_auto_sun.angle = 0.0523599
ob_auto_sun = bpy.data.objects.new('AutoSun', light_auto_sun)
scene.collection.objects.link(ob_auto_sun)
ob_auto_sun.rotation_euler = (0.872665, 0.174533, 0.523599)
bpy.context.view_layer.update()

